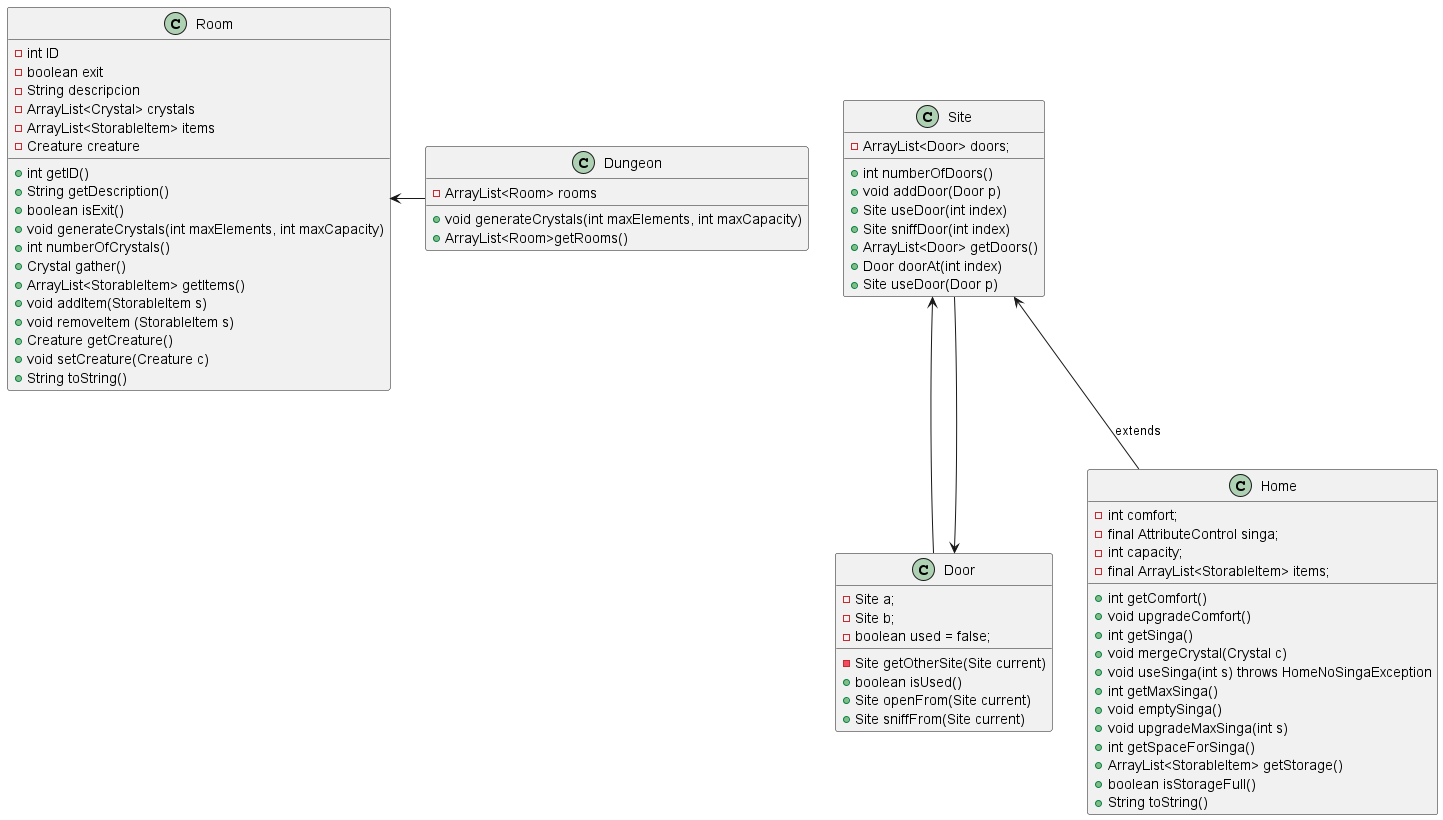

The diagram above was rendered by PlantUML. Its source (embedded in the PNG):
@startuml

class Dungeon{
    -ArrayList<Room> rooms
    +void generateCrystals(int maxElements, int maxCapacity)
    +ArrayList<Room>getRooms()
}

class Room{
    -int ID
    -boolean exit
    -String descripcion
    -ArrayList<Crystal> crystals
    -ArrayList<StorableItem> items
    -Creature creature
    +int getID()
    +String getDescription()
    +boolean isExit()
    +void generateCrystals(int maxElements, int maxCapacity)
    +int numberOfCrystals()
    +Crystal gather()
    +ArrayList<StorableItem> getItems()
    +void addItem(StorableItem s)
    +void removeItem (StorableItem s)
    +Creature getCreature()
    +void setCreature(Creature c)
    +String toString()
}

class Site{
    -ArrayList<Door> doors;
    +int numberOfDoors()
    +void addDoor(Door p)
    +Site useDoor(int index)
    +Site sniffDoor(int index)
    +ArrayList<Door> getDoors()
    +Door doorAt(int index)
    +Site useDoor(Door p)
}

class Door{
    -Site a;
    -Site b;
    -boolean used = false;
    -Site getOtherSite(Site current)
    +boolean isUsed()
    +Site openFrom(Site current)
    +Site sniffFrom(Site current)
}

class Home{
    -int comfort;
    -final AttributeControl singa;
    -int capacity;
    -final ArrayList<StorableItem> items;
    +int getComfort()
    +void upgradeComfort()
    +int getSinga()
    +void mergeCrystal(Crystal c)
    +void useSinga(int s) throws HomeNoSingaException
    +int getMaxSinga()
    +void emptySinga()
    +void upgradeMaxSinga(int s)
    +int getSpaceForSinga()
    +ArrayList<StorableItem> getStorage()
    +boolean isStorageFull()
    +String toString()
}

Room <- Dungeon

Site <-- Door
Door <-- Site

Site <-- Home: extends

@enduml